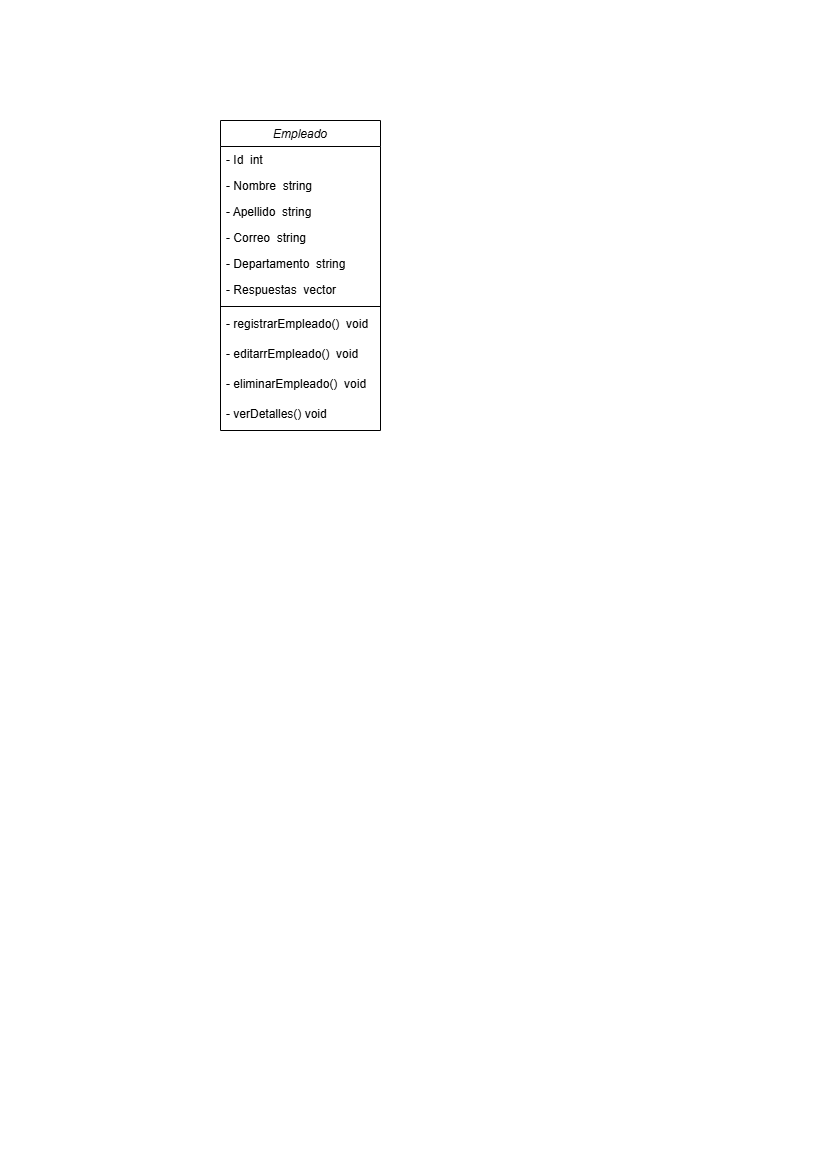

The diagram above was exported from draw.io. Its source (the exported page's mxGraphModel, read from the mxfile embedded in the PNG):
<mxGraphModel dx="880" dy="460" grid="1" gridSize="10" guides="1" tooltips="1" connect="1" arrows="1" fold="1" page="1" pageScale="1" pageWidth="827" pageHeight="1169" math="0" shadow="0">
  <root>
    <mxCell id="WIyWlLk6GJQsqaUBKTNV-0" />
    <mxCell id="WIyWlLk6GJQsqaUBKTNV-1" parent="WIyWlLk6GJQsqaUBKTNV-0" />
    <mxCell id="zkfFHV4jXpPFQw0GAbJ--0" value="Empleado" style="swimlane;fontStyle=2;align=center;verticalAlign=top;childLayout=stackLayout;horizontal=1;startSize=26;horizontalStack=0;resizeParent=1;resizeLast=0;collapsible=1;marginBottom=0;rounded=0;shadow=0;strokeWidth=1;" parent="WIyWlLk6GJQsqaUBKTNV-1" vertex="1">
      <mxGeometry x="220" y="120" width="160" height="310" as="geometry">
        <mxRectangle x="230" y="140" width="160" height="26" as="alternateBounds" />
      </mxGeometry>
    </mxCell>
    <mxCell id="zkfFHV4jXpPFQw0GAbJ--1" value="- Id  int&#10;" style="text;align=left;verticalAlign=top;spacingLeft=4;spacingRight=4;overflow=hidden;rotatable=0;points=[[0,0.5],[1,0.5]];portConstraint=eastwest;" parent="zkfFHV4jXpPFQw0GAbJ--0" vertex="1">
      <mxGeometry y="26" width="160" height="26" as="geometry" />
    </mxCell>
    <mxCell id="zkfFHV4jXpPFQw0GAbJ--2" value="- Nombre  string" style="text;align=left;verticalAlign=top;spacingLeft=4;spacingRight=4;overflow=hidden;rotatable=0;points=[[0,0.5],[1,0.5]];portConstraint=eastwest;rounded=0;shadow=0;html=0;" parent="zkfFHV4jXpPFQw0GAbJ--0" vertex="1">
      <mxGeometry y="52" width="160" height="26" as="geometry" />
    </mxCell>
    <mxCell id="zkfFHV4jXpPFQw0GAbJ--3" value="- Apellido  string" style="text;align=left;verticalAlign=top;spacingLeft=4;spacingRight=4;overflow=hidden;rotatable=0;points=[[0,0.5],[1,0.5]];portConstraint=eastwest;rounded=0;shadow=0;html=0;" parent="zkfFHV4jXpPFQw0GAbJ--0" vertex="1">
      <mxGeometry y="78" width="160" height="26" as="geometry" />
    </mxCell>
    <mxCell id="xfnSBR3v9Y4lOOteBCwO-1" value="- Correo  string" style="text;align=left;verticalAlign=top;spacingLeft=4;spacingRight=4;overflow=hidden;rotatable=0;points=[[0,0.5],[1,0.5]];portConstraint=eastwest;rounded=0;shadow=0;html=0;" vertex="1" parent="zkfFHV4jXpPFQw0GAbJ--0">
      <mxGeometry y="104" width="160" height="26" as="geometry" />
    </mxCell>
    <mxCell id="xfnSBR3v9Y4lOOteBCwO-2" value="- Departamento  string" style="text;align=left;verticalAlign=top;spacingLeft=4;spacingRight=4;overflow=hidden;rotatable=0;points=[[0,0.5],[1,0.5]];portConstraint=eastwest;rounded=0;shadow=0;html=0;" vertex="1" parent="zkfFHV4jXpPFQw0GAbJ--0">
      <mxGeometry y="130" width="160" height="26" as="geometry" />
    </mxCell>
    <mxCell id="xfnSBR3v9Y4lOOteBCwO-3" value="- Respuestas  vector" style="text;align=left;verticalAlign=top;spacingLeft=4;spacingRight=4;overflow=hidden;rotatable=0;points=[[0,0.5],[1,0.5]];portConstraint=eastwest;rounded=0;shadow=0;html=0;" vertex="1" parent="zkfFHV4jXpPFQw0GAbJ--0">
      <mxGeometry y="156" width="160" height="26" as="geometry" />
    </mxCell>
    <mxCell id="zkfFHV4jXpPFQw0GAbJ--4" value="" style="line;html=1;strokeWidth=1;align=left;verticalAlign=middle;spacingTop=-1;spacingLeft=3;spacingRight=3;rotatable=0;labelPosition=right;points=[];portConstraint=eastwest;" parent="zkfFHV4jXpPFQw0GAbJ--0" vertex="1">
      <mxGeometry y="182" width="160" height="8" as="geometry" />
    </mxCell>
    <mxCell id="zkfFHV4jXpPFQw0GAbJ--5" value="- registrarEmpleado()  void" style="text;align=left;verticalAlign=top;spacingLeft=4;spacingRight=4;overflow=hidden;rotatable=0;points=[[0,0.5],[1,0.5]];portConstraint=eastwest;" parent="zkfFHV4jXpPFQw0GAbJ--0" vertex="1">
      <mxGeometry y="190" width="160" height="30" as="geometry" />
    </mxCell>
    <mxCell id="xfnSBR3v9Y4lOOteBCwO-4" value="- editarrEmpleado()  void" style="text;align=left;verticalAlign=top;spacingLeft=4;spacingRight=4;overflow=hidden;rotatable=0;points=[[0,0.5],[1,0.5]];portConstraint=eastwest;" vertex="1" parent="zkfFHV4jXpPFQw0GAbJ--0">
      <mxGeometry y="220" width="160" height="30" as="geometry" />
    </mxCell>
    <mxCell id="xfnSBR3v9Y4lOOteBCwO-5" value="- eliminarEmpleado()  void" style="text;align=left;verticalAlign=top;spacingLeft=4;spacingRight=4;overflow=hidden;rotatable=0;points=[[0,0.5],[1,0.5]];portConstraint=eastwest;" vertex="1" parent="zkfFHV4jXpPFQw0GAbJ--0">
      <mxGeometry y="250" width="160" height="30" as="geometry" />
    </mxCell>
    <mxCell id="xfnSBR3v9Y4lOOteBCwO-6" value="- verDetalles() void" style="text;align=left;verticalAlign=top;spacingLeft=4;spacingRight=4;overflow=hidden;rotatable=0;points=[[0,0.5],[1,0.5]];portConstraint=eastwest;" vertex="1" parent="zkfFHV4jXpPFQw0GAbJ--0">
      <mxGeometry y="280" width="160" height="30" as="geometry" />
    </mxCell>
  </root>
</mxGraphModel>